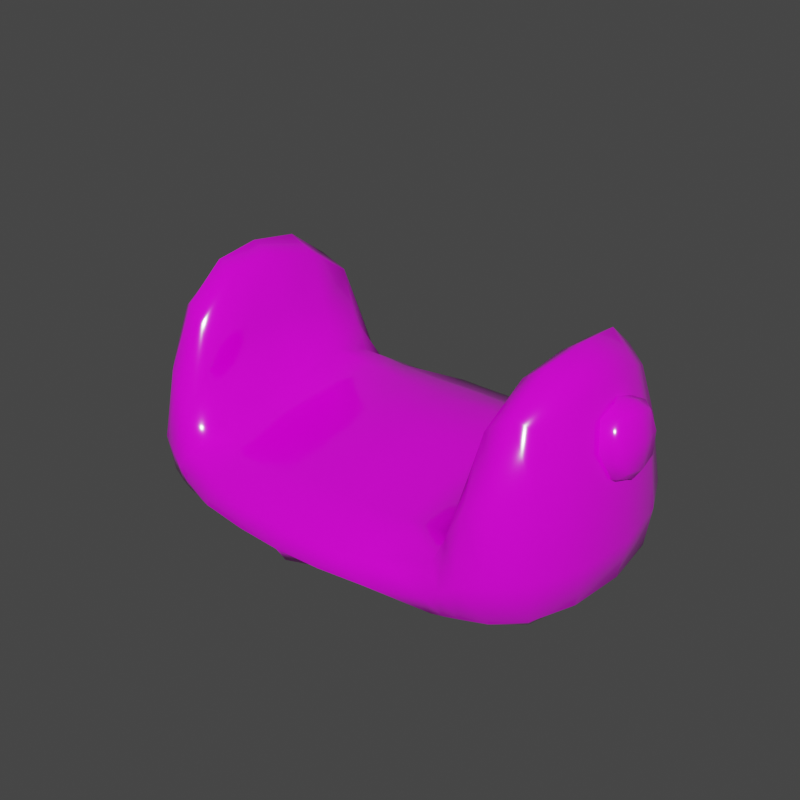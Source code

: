 # Source: Body.blend  (saved by Blender 2.90.8; exported with 4.5.12 LTS)
import bpy
from mathutils import Matrix  # noqa: F401  (used for matrix-valued properties, if any)

bpy.ops.wm.read_factory_settings(use_empty=True)
scene = bpy.context.scene
scene.name = 'Scene'

# ---- collections
col_collection = bpy.data.collections.new('Collection'); scene.collection.children.link(col_collection)

# ---- images (referenced by path relative to the original .blend; pixels are not part of the script)
import os
ASSET_DIR = os.environ.get("B2B_ASSET_DIR", "")  # directory of the original .blend (textures are referenced by path, not embedded)
HERE = os.path.dirname(os.path.abspath(__file__))  # packed textures are extracted next to this script under _unpacked/

def load_image(name, relpath, width, height, colorspace="sRGB"):
    """Load a texture the original file referenced (path relative to the .blend, or extracted next to this script)."""
    p = next((c for c in (os.path.join(HERE, relpath), os.path.join(ASSET_DIR, relpath)) if relpath and os.path.exists(c)), "")
    if p:
        img = bpy.data.images.load(p, check_existing=True)
        img.name = name
    else:  # same state as the original file: an image datablock whose file is absent (Cycles renders it pink)
        img = bpy.data.images.new(name, width, height)
        img.source = "FILE"
        img.filepath = "//" + (relpath or name)
    img.colorspace_settings.name = colorspace
    return img
img_colortexture_png = load_image('colorTexture.png', 'colorTexture.png', 1024, 1024, 'sRGB')

# ---- materials (node trees are filled in below, after node groups)
mat_x = bpy.data.materials.new('材质')
mat_001 = bpy.data.materials.new('材质.001')

# ---- material node trees
mat_x.use_nodes = True; mat_x.node_tree.nodes.clear()
_N = mat_x.node_tree.nodes; _L = mat_x.node_tree.links
n0 = _N.new('ShaderNodeBsdfPrincipled'); n0.name = 'Principled BSDF'; n0.location = (10, 300)
n0.distribution = 'GGX'
n0.subsurface_method = 'BURLEY'
n0.inputs[2].default_value = 0.1338
n0.inputs[3].default_value = 1.45
n0.inputs[13].default_value = 0.9701
n0.inputs[27].default_value = (0.0, 0.0, 0.0, 1.0)
n0.inputs[28].default_value = 1.0
n1 = _N.new('ShaderNodeOutputMaterial'); n1.name = 'Material Output'; n1.location = (300, 300)
n2 = _N.new('ShaderNodeTexImage'); n2.name = '图像纹理'; n2.location = (-310, 250)
n2.image = img_colortexture_png
_L.new(n0.outputs[0], n1.inputs[0])
_L.new(n2.outputs[0], n0.inputs[0])
n1.is_active_output = True
mat_001.use_nodes = True; mat_001.node_tree.nodes.clear()
_N = mat_001.node_tree.nodes; _L = mat_001.node_tree.links
n0 = _N.new('ShaderNodeBsdfPrincipled'); n0.name = 'Principled BSDF'; n0.location = (10, 300)
n0.distribution = 'GGX'
n0.subsurface_method = 'BURLEY'
n0.inputs[2].default_value = 0.1286
n0.inputs[3].default_value = 1.45
n0.inputs[13].default_value = 0.9104
n0.inputs[27].default_value = (0.0, 0.0, 0.0, 1.0)
n0.inputs[28].default_value = 1.0
n1 = _N.new('ShaderNodeOutputMaterial'); n1.name = 'Material Output'; n1.location = (300, 300)
n2 = _N.new('ShaderNodeTexImage'); n2.name = '图像纹理'; n2.location = (-451, 248)
n2.image = img_colortexture_png
_L.new(n0.outputs[0], n1.inputs[0])
_L.new(n2.outputs[0], n0.inputs[0])
n1.is_active_output = True

# ---- world
world_world = bpy.data.worlds.new('World'); scene.world = world_world
world_world.use_nodes = True; world_world.node_tree.nodes.clear()
_N = world_world.node_tree.nodes; _L = world_world.node_tree.links
n0 = _N.new('ShaderNodeOutputWorld'); n0.name = 'World Output'; n0.location = (300, 300)
n1 = _N.new('ShaderNodeBackground'); n1.name = 'Background'; n1.location = (10, 300)
n1.inputs[0].default_value = (0.05088, 0.05088, 0.05088, 1.0)
_L.new(n1.outputs[0], n0.inputs[0])
n0.is_active_output = True
world_world.color = (0.05088, 0.05088, 0.05088)
world_world.use_sun_shadow = False
world_world.sun_shadow_jitter_overblur = 0.0

# ---- meshes
me_004 = bpy.data.meshes.new('立方体.004')
me_004.from_pydata([(2.981, -1.34, 0.1257), (2.892, -1.245, 2.61), (2.981, 1.195, 0.1254), (2.892, 1.058, 2.609), (3.146, -0.07302, 0.08386), (3.098, -0.08424, 2.86), (3.122, 1.395, 0.8837), (3.122, -1.562, 0.8846), (3.514, -0.07871, 0.8846), (2.287, 1.301, 2.551), (2.413, -1.561, 0.08386), (2.413, 1.407, 0.08275), (2.34, -1.481, 2.552), (2.409, -0.0794, 3.063), (2.459, -0.07285, 0.0001774), (2.436, -2.089, 0.8212), (2.42, 1.891, 0.8168), (2.068, 1.466, 0.08254), (2.051, -1.571, 1.107), (2.106, -0.07341, 0.0001774), (2.075, -2.202, 0.5679), (1.972, 1.424, 1.262), (2.072, -1.623, 0.08386), (2.031, -0.07094, 1.265), (2.007, 2.008, 0.5626), (2.615, 1.194, 2.774), (3.086, 1.359, 0.3143), (3.089, 0.6984, 0.09098), (3.019, -0.7747, 2.813), (3.086, -1.511, 0.3149), (2.713, -1.482, 0.09103), (0.6727, 1.501, 0.083), (0.6485, -1.628, 0.9988), (3.089, -0.8427, 0.09103), (3.019, 0.5977, 2.813), (2.732, -0.08313, 3.278), (0.6951, -0.07381, 0.0001773), (3.418, -0.07527, 0.3095), (3.022, 1.26, 1.861), (3.022, -1.441, 1.861), (3.388, -0.08228, 1.893), (3.403, 0.7466, 0.8845), (0.6749, -2.5, 0.5125), (3.403, -0.9053, 0.8846), (2.755, 1.746, 0.8741), (2.141, 1.356, 1.774), (2.236, -1.596, 0.08386), (2.713, 1.334, 0.09038), (2.622, -1.383, 2.774), (2.155, -0.07437, 2.338), (2.781, -0.07249, 0.01064), (2.757, -1.929, 0.8766), (2.198, 1.961, 0.6889), (2.427, 1.793, 0.2984), (2.431, -1.97, 0.3016), (2.436, 0.743, 0.0105), (2.344, 0.6694, 2.972), (2.38, -1.916, 1.704), (2.38, -0.8345, 2.972), (2.437, -0.8885, 0.01064), (2.341, 1.72, 1.701), (2.233, 1.439, 0.08246), (2.175, -1.53, 1.927), (2.275, -0.07314, 0.0001773), (2.246, -2.159, 0.6946), (0.6563, 1.443, 1.174), (0.6755, -1.66, 0.08386), (0.6462, -0.07119, 1.289), (0.6284, 2.249, 0.509), (1.953, 1.845, 0.9041), (2.091, -0.9191, 0.01064), (2.091, 0.7718, 0.01047), (2.058, 1.883, 0.2661), (2.076, -2.064, 0.2699), (1.982, 0.752, 1.494), (2.052, -2.028, 0.973), (2.026, -0.8831, 1.205), (2.677, 1.576, 1.859), (3.282, -0.8441, 1.885), (2.749, -0.8596, 0.02071), (0.6619, -0.9184, 1.204), (0.6579, -2.334, 0.7816), (0.6716, 0.7854, 1.38), (2.749, 0.7158, 0.02063), (3.282, 0.6738, 1.885), (3.328, 0.739, 0.3108), (0.6765, -2.108, 0.263), (3.328, -0.8882, 0.3108), (2.745, 1.674, 0.308), (2.233, 1.845, 0.2817), (2.745, -1.838, 0.3098), (2.256, 0.7582, 0.01046), (2.674, 0.6165, 3.199), (2.682, -1.769, 1.861), (2.679, -0.792, 3.199), (2.257, -0.9048, 0.01064), (2.176, 1.771, 1.224), (0.5945, 2.112, 0.9152), (0.6866, -0.9405, 0.01064), (0.6862, 0.792, 0.01053), (0.6641, 1.926, 0.2605), (2.245, -2.027, 0.2857), (2.141, 0.7037, 2.069), (2.204, -1.982, 1.325), (2.171, -0.86, 2.253), (3.528, -0.2873, 1.917), (3.442, -0.2873, 2.482), (3.528, 0.2845, 1.917), (3.442, 0.2845, 2.482), (3.253, 0.3798, 1.779), (3.138, 0.3798, 2.532), (3.253, -0.3826, 1.779), (3.138, -0.3826, 2.532), (3.321, 0.3635, 2.544), (3.506, 0.3471, 2.203), (3.558, -0.001403, 1.858), (3.453, -0.001403, 2.547), (3.506, -0.35, 2.203), (3.431, -0.3663, 1.822), (3.431, 0.3635, 1.822), (3.321, -0.3663, 2.544), (3.117, -0.001403, 2.674), (3.274, -0.001403, 1.637), (3.196, -0.5255, 2.155), (3.196, 0.5227, 2.155), (3.378, 0.5007, 2.183), (3.55, -0.001403, 2.209), (3.454, -0.001403, 1.687), (3.303, -0.001403, 2.68), (3.378, -0.5035, 2.183), (1.371, 1.483, 0.08277), (1.35, -1.599, 1.053), (1.401, -0.07361, 0.0001773), (1.375, -2.434, 0.5402), (1.276, 1.433, 1.218), (1.374, -1.641, 0.08386), (1.338, -0.07107, 1.277), (1.318, 2.148, 0.5358), (1.344, -0.9007, 1.204), (1.355, -2.264, 0.8773), (1.327, 0.7687, 1.437), (1.376, -2.086, 0.2664), (1.304, 1.997, 0.9107), (1.389, -0.9298, 0.01064), (1.388, 0.7819, 0.0105), (1.361, 1.904, 0.2633), (-2.981, -1.34, 0.1257), (-2.892, -1.245, 2.61), (-2.981, 1.195, 0.1254), (-2.892, 1.058, 2.609), (-3.146, -0.07302, 0.08386), (-3.098, -0.08424, 2.86), (-3.122, 1.395, 0.8837), (-3.122, -1.562, 0.8846), (-3.514, -0.07871, 0.8846), (-2.287, 1.301, 2.551), (-2.413, -1.561, 0.08386), (-2.413, 1.407, 0.08275), (-2.34, -1.481, 2.552), (-2.409, -0.0794, 3.063), (-2.459, -0.07285, 0.0001774), (-2.436, -2.089, 0.8212), (-2.42, 1.891, 0.8168), (-2.068, 1.466, 0.08254), (-2.051, -1.571, 1.107), (-2.106, -0.07341, 0.0001774), (-2.075, -2.202, 0.5679), (-1.972, 1.424, 1.262), (-2.072, -1.623, 0.08386), (-2.031, -0.07094, 1.265), (-2.007, 2.008, 0.5626), (0.0, 1.521, 0.08331), (0.0, 1.508, 1.142), (0.0, -1.68, 0.08386), (0.0, -1.66, 1.041), (0.0, -0.07219, 1.447), (0.0, -0.07405, 0.0001774), (0.0, -2.526, 0.5045), (0.0, 2.273, 0.5023), (-2.615, 1.194, 2.774), (-3.086, 1.359, 0.3143), (-3.089, 0.6984, 0.09098), (-3.019, -0.7747, 2.813), (-3.086, -1.511, 0.3149), (-2.713, -1.482, 0.09103), (-0.6727, 1.501, 0.083), (-0.6485, -1.628, 0.9988), (0.0, -0.9385, 1.262), (0.0, -0.9527, 0.01064), (0.0, -2.38, 0.262), (0.0, 2.14, 0.2604), (-3.089, -0.8427, 0.09103), (-3.019, 0.5977, 2.813), (0.0, 0.7949, 1.354), (0.0, 0.8034, 0.01057), (-2.732, -0.08313, 3.278), (-0.6951, -0.07381, 0.0001773), (-3.418, -0.07527, 0.3095), (-3.022, 1.26, 1.861), (-3.022, -1.441, 1.861), (0.0, -2.366, 0.8136), (0.0, 2.131, 0.8953), (-3.388, -0.08228, 1.893), (-3.403, 0.7466, 0.8845), (-0.6749, -2.5, 0.5125), (-3.403, -0.9053, 0.8846), (-2.755, 1.746, 0.8741), (-2.141, 1.356, 1.774), (-2.236, -1.596, 0.08386), (-2.713, 1.334, 0.09038), (-2.622, -1.383, 2.774), (-2.155, -0.07437, 2.338), (-2.781, -0.07249, 0.01064), (-2.757, -1.929, 0.8766), (-2.198, 1.961, 0.6889), (-2.427, 1.793, 0.2984), (-2.431, -1.97, 0.3016), (-2.436, 0.743, 0.0105), (-2.344, 0.6694, 2.972), (-2.38, -1.916, 1.704), (-2.38, -0.8345, 2.972), (-2.437, -0.8885, 0.01064), (-2.341, 1.72, 1.701), (-2.233, 1.439, 0.08246), (-2.175, -1.53, 1.927), (-2.275, -0.07314, 0.0001773), (-2.246, -2.159, 0.6946), (-0.6563, 1.443, 1.174), (-0.6755, -1.66, 0.08386), (-0.6462, -0.07119, 1.289), (-0.6284, 2.249, 0.509), (-1.953, 1.845, 0.9041), (-2.091, -0.9191, 0.01064), (-2.091, 0.7718, 0.01047), (-2.058, 1.883, 0.2661), (-2.076, -2.064, 0.2699), (-1.982, 0.752, 1.494), (-2.052, -2.028, 0.973), (-2.026, -0.8831, 1.205), (-2.677, 1.576, 1.859), (-3.282, -0.8441, 1.885), (-2.749, -0.8596, 0.02071), (-0.6619, -0.9184, 1.204), (-0.6579, -2.334, 0.7816), (-0.6716, 0.7854, 1.38), (-2.749, 0.7158, 0.02063), (-3.282, 0.6738, 1.885), (-3.328, 0.739, 0.3108), (-0.6765, -2.108, 0.263), (-3.328, -0.8882, 0.3108), (-2.745, 1.674, 0.308), (-2.233, 1.845, 0.2817), (-2.745, -1.838, 0.3098), (-2.256, 0.7582, 0.01046), (-2.674, 0.6165, 3.199), (-2.682, -1.769, 1.861), (-2.679, -0.792, 3.199), (-2.257, -0.9048, 0.01064), (-2.176, 1.771, 1.224), (-0.5945, 2.112, 0.9152), (-0.6866, -0.9405, 0.01064), (-0.6862, 0.792, 0.01053), (-0.6641, 1.926, 0.2605), (-2.245, -2.027, 0.2857), (-2.141, 0.7037, 2.069), (-2.204, -1.982, 1.325), (-2.171, -0.86, 2.253), (-3.528, -0.2873, 1.917), (-3.442, -0.2873, 2.482), (-3.528, 0.2845, 1.917), (-3.442, 0.2845, 2.482), (-3.253, 0.3798, 1.779), (-3.138, 0.3798, 2.532), (-3.253, -0.3826, 1.779), (-3.138, -0.3826, 2.532), (-3.321, 0.3635, 2.544), (-3.506, 0.3471, 2.203), (-3.558, -0.001403, 1.858), (-3.453, -0.001403, 2.547), (-3.506, -0.35, 2.203), (-3.431, -0.3663, 1.822), (-3.431, 0.3635, 1.822), (-3.321, -0.3663, 2.544), (-3.117, -0.001403, 2.674), (-3.274, -0.001403, 1.637), (-3.196, -0.5255, 2.155), (-3.196, 0.5227, 2.155), (-3.378, 0.5007, 2.183), (-3.55, -0.001403, 2.209), (-3.454, -0.001403, 1.687), (-3.303, -0.001403, 2.68), (-3.378, -0.5035, 2.183), (-1.371, 1.483, 0.08277), (-1.35, -1.599, 1.053), (-1.401, -0.07361, 0.0001773), (-1.375, -2.434, 0.5402), (-1.276, 1.433, 1.218), (-1.374, -1.641, 0.08386), (-1.338, -0.07107, 1.277), (-1.318, 2.148, 0.5358), (-1.344, -0.9007, 1.204), (-1.355, -2.264, 0.8773), (-1.327, 0.7687, 1.437), (-1.376, -2.086, 0.2664), (-1.304, 1.997, 0.9107), (-1.389, -0.9298, 0.01064), (-1.388, 0.7819, 0.0105), (-1.361, 1.904, 0.2633)], [], [(16, 60, 77, 44), (60, 9, 25, 77), (77, 25, 3, 38), (44, 77, 38, 6), (8, 40, 78, 43), (40, 5, 28, 78), (78, 28, 1, 39), (43, 78, 39, 7), (14, 50, 79, 59), (50, 4, 33, 79), (79, 33, 0, 30), (59, 79, 30, 10), (136, 67, 80, 138), (67, 175, 187, 80), (80, 187, 174, 32), (138, 80, 32, 131), (133, 139, 81, 42), (139, 131, 32, 81), (81, 32, 174, 200), (42, 81, 200, 177), (134, 65, 82, 140), (65, 172, 193, 82), (82, 193, 175, 67), (140, 82, 67, 136), (11, 47, 83, 55), (47, 2, 27, 83), (83, 27, 4, 50), (55, 83, 50, 14), (6, 38, 84, 41), (38, 3, 34, 84), (84, 34, 5, 40), (41, 84, 40, 8), (2, 26, 85, 27), (26, 6, 41, 85), (85, 41, 8, 37), (27, 85, 37, 4), (135, 141, 86, 66), (141, 133, 42, 86), (86, 42, 177, 189), (66, 86, 189, 173), (4, 37, 87, 33), (37, 8, 43, 87), (87, 43, 7, 29), (33, 87, 29, 0), (11, 53, 88, 47), (53, 16, 44, 88), (88, 44, 6, 26), (47, 88, 26, 2), (17, 72, 89, 61), (72, 24, 52, 89), (89, 52, 16, 53), (61, 89, 53, 11), (0, 29, 90, 30), (29, 7, 51, 90), (90, 51, 15, 54), (30, 90, 54, 10), (17, 61, 91, 71), (61, 11, 55, 91), (91, 55, 14, 63), (71, 91, 63, 19), (3, 25, 92, 34), (25, 9, 56, 92), (92, 56, 13, 35), (34, 92, 35, 5), (7, 39, 93, 51), (39, 1, 48, 93), (93, 48, 12, 57), (51, 93, 57, 15), (5, 35, 94, 28), (35, 13, 58, 94), (94, 58, 12, 48), (28, 94, 48, 1), (19, 63, 95, 70), (63, 14, 59, 95), (95, 59, 10, 46), (70, 95, 46, 22), (24, 69, 96, 52), (69, 21, 45, 96), (96, 45, 9, 60), (52, 96, 60, 16), (178, 201, 97, 68), (201, 172, 65, 97), (142, 134, 21, 69), (137, 142, 69, 24), (176, 36, 98, 188), (132, 19, 70, 143), (143, 70, 22, 135), (188, 98, 66, 173), (171, 31, 99, 194), (130, 17, 71, 144), (144, 71, 19, 132), (194, 99, 36, 176), (171, 190, 100, 31), (190, 178, 68, 100), (145, 137, 24, 72), (130, 145, 72, 17), (10, 54, 101, 46), (54, 15, 64, 101), (101, 64, 20, 73), (46, 101, 73, 22), (9, 45, 102, 56), (45, 21, 74, 102), (102, 74, 23, 49), (56, 102, 49, 13), (15, 57, 103, 64), (57, 12, 62, 103), (103, 62, 18, 75), (64, 103, 75, 20), (13, 49, 104, 58), (49, 23, 76, 104), (104, 76, 18, 62), (58, 104, 62, 12), (109, 124, 125, 119), (124, 110, 113, 125), (125, 113, 108, 114), (119, 125, 114, 107), (107, 114, 126, 115), (114, 108, 116, 126), (126, 116, 106, 117), (115, 126, 117, 105), (109, 119, 127, 122), (119, 107, 115, 127), (127, 115, 105, 118), (122, 127, 118, 111), (108, 113, 128, 116), (113, 110, 121, 128), (128, 121, 112, 120), (116, 128, 120, 106), (105, 117, 129, 118), (117, 106, 120, 129), (129, 120, 112, 123), (118, 129, 123, 111), (31, 100, 145, 130), (100, 68, 137, 145), (99, 144, 132, 36), (31, 130, 144, 99), (98, 143, 135, 66), (36, 132, 143, 98), (68, 97, 142, 137), (97, 65, 134, 142), (73, 20, 133, 141), (22, 73, 141, 135), (74, 140, 136, 23), (21, 134, 140, 74), (75, 18, 131, 139), (20, 75, 139, 133), (76, 138, 131, 18), (23, 136, 138, 76), (162, 206, 239, 222), (222, 239, 179, 155), (239, 198, 149, 179), (206, 152, 198, 239), (154, 205, 240, 202), (202, 240, 182, 151), (240, 199, 147, 182), (205, 153, 199, 240), (160, 221, 241, 212), (212, 241, 191, 150), (241, 184, 146, 191), (221, 156, 184, 241), (298, 300, 242, 229), (229, 242, 187, 175), (242, 186, 174, 187), (300, 293, 186, 242), (295, 204, 243, 301), (301, 243, 186, 293), (243, 200, 174, 186), (204, 177, 200, 243), (296, 302, 244, 227), (227, 244, 193, 172), (244, 229, 175, 193), (302, 298, 229, 244), (157, 217, 245, 209), (209, 245, 181, 148), (245, 212, 150, 181), (217, 160, 212, 245), (152, 203, 246, 198), (198, 246, 192, 149), (246, 202, 151, 192), (203, 154, 202, 246), (148, 181, 247, 180), (180, 247, 203, 152), (247, 197, 154, 203), (181, 150, 197, 247), (297, 228, 248, 303), (303, 248, 204, 295), (248, 189, 177, 204), (228, 173, 189, 248), (150, 191, 249, 197), (197, 249, 205, 154), (249, 183, 153, 205), (191, 146, 183, 249), (157, 209, 250, 215), (215, 250, 206, 162), (250, 180, 152, 206), (209, 148, 180, 250), (163, 223, 251, 234), (234, 251, 214, 170), (251, 215, 162, 214), (223, 157, 215, 251), (146, 184, 252, 183), (183, 252, 213, 153), (252, 216, 161, 213), (184, 156, 216, 252), (163, 233, 253, 223), (223, 253, 217, 157), (253, 225, 160, 217), (233, 165, 225, 253), (149, 192, 254, 179), (179, 254, 218, 155), (254, 195, 159, 218), (192, 151, 195, 254), (153, 213, 255, 199), (199, 255, 210, 147), (255, 219, 158, 210), (213, 161, 219, 255), (151, 182, 256, 195), (195, 256, 220, 159), (256, 210, 158, 220), (182, 147, 210, 256), (165, 232, 257, 225), (225, 257, 221, 160), (257, 208, 156, 221), (232, 168, 208, 257), (170, 214, 258, 231), (231, 258, 207, 167), (258, 222, 155, 207), (214, 162, 222, 258), (178, 230, 259, 201), (201, 259, 227, 172), (304, 231, 167, 296), (299, 170, 231, 304), (176, 188, 260, 196), (294, 305, 232, 165), (305, 297, 168, 232), (188, 173, 228, 260), (171, 194, 261, 185), (292, 306, 233, 163), (306, 294, 165, 233), (194, 176, 196, 261), (171, 185, 262, 190), (190, 262, 230, 178), (307, 234, 170, 299), (292, 163, 234, 307), (156, 208, 263, 216), (216, 263, 226, 161), (263, 235, 166, 226), (208, 168, 235, 263), (155, 218, 264, 207), (207, 264, 236, 167), (264, 211, 169, 236), (218, 159, 211, 264), (161, 226, 265, 219), (219, 265, 224, 158), (265, 237, 164, 224), (226, 166, 237, 265), (159, 220, 266, 211), (211, 266, 238, 169), (266, 224, 164, 238), (220, 158, 224, 266), (271, 281, 287, 286), (286, 287, 275, 272), (287, 276, 270, 275), (281, 269, 276, 287), (269, 277, 288, 276), (276, 288, 278, 270), (288, 279, 268, 278), (277, 267, 279, 288), (271, 284, 289, 281), (281, 289, 277, 269), (289, 280, 267, 277), (284, 273, 280, 289), (270, 278, 290, 275), (275, 290, 283, 272), (290, 282, 274, 283), (278, 268, 282, 290), (267, 280, 291, 279), (279, 291, 282, 268), (291, 285, 274, 282), (280, 273, 285, 291), (185, 292, 307, 262), (262, 307, 299, 230), (261, 196, 294, 306), (185, 261, 306, 292), (260, 228, 297, 305), (196, 260, 305, 294), (230, 299, 304, 259), (259, 304, 296, 227), (235, 303, 295, 166), (168, 297, 303, 235), (236, 169, 298, 302), (167, 236, 302, 296), (237, 301, 293, 164), (166, 295, 301, 237), (238, 164, 293, 300), (169, 238, 300, 298)])
me_004.polygons.foreach_set('use_smooth', [True] * 296)
me_004.polygons.foreach_set('material_index', [1, 1, 1, 1, 1, 1, 1, 1, 1, 1, 1, 1, 1, 1, 1, 1, 1, 1, 1, 1, 1, 1, 1, 1, 1, 1, 1, 1, 1, 1, 1, 1, 1, 1, 1, 1, 1, 1, 1, 1, 1, 1, 1, 1, 1, 1, 1, 1, 1, 1, 1, 1, 1, 1, 1, 1, 1, 1, 1, 1, 1, 1, 1, 1, 1, 1, 1, 1, 1, 1, 1, 1, 1, 1, 1, 1, 1, 1, 1, 1, 1, 1, 1, 1, 1, 1, 1, 1, 1, 1, 1, 1, 1, 1, 1, 1, 1, 1, 1, 1, 1, 1, 1, 1, 1, 1, 1, 1, 1, 1, 1, 1, 1, 1, 1, 1, 1, 1, 1, 1, 1, 1, 1, 1, 1, 1, 1, 1, 1, 1, 1, 1, 1, 1, 1, 1, 1, 1, 1, 1, 1, 1, 1, 1, 1, 1, 1, 1, 1, 1, 1, 1, 1, 1, 1, 1, 1, 1, 1, 1, 1, 1, 1, 1, 1, 1, 1, 1, 1, 1, 1, 1, 1, 1, 1, 1, 1, 1, 1, 1, 1, 1, 1, 1, 1, 1, 1, 1, 1, 1, 1, 1, 1, 1, 1, 1, 1, 1, 1, 1, 1, 1, 1, 1, 1, 1, 1, 1, 1, 1, 1, 1, 1, 1, 1, 1, 1, 1, 1, 1, 1, 1, 1, 1, 1, 1, 1, 1, 1, 1, 1, 1, 1, 1, 1, 1, 1, 1, 1, 1, 1, 1, 1, 1, 1, 1, 1, 1, 1, 1, 1, 1, 1, 1, 1, 1, 1, 1, 1, 1, 1, 1, 1, 1, 1, 1, 1, 1, 1, 1, 1, 1, 1, 1, 1, 1, 1, 1, 1, 1, 1, 1, 1, 1, 1, 1, 1, 1, 1, 1, 1, 1, 1, 1, 1, 1])
_uv = me_004.uv_layers.new(name='UV 贴图')
_uv.uv.foreach_set('vector', [0.253, 0.8178, 0.2629, 0.8178, 0.263, 0.8216, 0.253, 0.8217, 0.2629, 0.8178, 0.2729, 0.8178, 0.2731, 0.8213, 0.263, 0.8216, 0.263, 0.8216, 0.2731, 0.8213, 0.2746, 0.8246, 0.263, 0.8277, 0.253, 0.8217, 0.263, 0.8216, 0.263, 0.8277, 0.253, 0.828, 0.253, 0.8462, 0.2627, 0.8462, 0.2628, 0.8561, 0.253, 0.856, 0.2627, 0.8462, 0.2713, 0.8462, 0.2715, 0.8563, 0.2628, 0.8561, 0.2628, 0.8561, 0.2715, 0.8563, 0.2746, 0.8679, 0.263, 0.8648, 0.253, 0.856, 0.2628, 0.8561, 0.263, 0.8648, 0.253, 0.8645, 0.2245, 0.8462, 0.2284, 0.8462, 0.2283, 0.8563, 0.2245, 0.8562, 0.2284, 0.8462, 0.2347, 0.8462, 0.2344, 0.8563, 0.2283, 0.8563, 0.2283, 0.8563, 0.2344, 0.8563, 0.2313, 0.8679, 0.228, 0.8664, 0.2245, 0.8562, 0.2283, 0.8563, 0.228, 0.8664, 0.2245, 0.8662, 0.287, 0.8462, 0.2887, 0.8462, 0.2887, 0.8562, 0.287, 0.8562, 0.2887, 0.8462, 0.2929, 0.8462, 0.2929, 0.8562, 0.2887, 0.8562, 0.2887, 0.8562, 0.2929, 0.8562, 0.2929, 0.8662, 0.2887, 0.8662, 0.287, 0.8562, 0.2887, 0.8562, 0.2887, 0.8662, 0.287, 0.8662, 0.253, 0.8803, 0.2629, 0.8803, 0.2629, 0.882, 0.253, 0.882, 0.2629, 0.8803, 0.2729, 0.8803, 0.2729, 0.882, 0.2629, 0.882, 0.2629, 0.882, 0.2729, 0.882, 0.2729, 0.8862, 0.2629, 0.8862, 0.253, 0.882, 0.2629, 0.882, 0.2629, 0.8862, 0.253, 0.8862, 0.287, 0.8263, 0.2887, 0.8263, 0.2887, 0.8363, 0.287, 0.8363, 0.2887, 0.8263, 0.2929, 0.8263, 0.2929, 0.8363, 0.2887, 0.8363, 0.2887, 0.8363, 0.2929, 0.8363, 0.2929, 0.8462, 0.2887, 0.8462, 0.287, 0.8363, 0.2887, 0.8363, 0.2887, 0.8462, 0.287, 0.8462, 0.2245, 0.8263, 0.228, 0.8261, 0.2283, 0.8362, 0.2245, 0.8363, 0.228, 0.8261, 0.2313, 0.8246, 0.2344, 0.8362, 0.2283, 0.8362, 0.2283, 0.8362, 0.2344, 0.8362, 0.2347, 0.8462, 0.2284, 0.8462, 0.2245, 0.8363, 0.2283, 0.8362, 0.2284, 0.8462, 0.2245, 0.8462, 0.253, 0.828, 0.263, 0.8277, 0.2628, 0.8364, 0.253, 0.8365, 0.263, 0.8277, 0.2746, 0.8246, 0.2715, 0.8362, 0.2628, 0.8364, 0.2628, 0.8364, 0.2715, 0.8362, 0.2713, 0.8462, 0.2627, 0.8462, 0.253, 0.8365, 0.2628, 0.8364, 0.2627, 0.8462, 0.253, 0.8462, 0.2313, 0.8246, 0.2429, 0.8277, 0.2431, 0.8364, 0.2344, 0.8362, 0.2429, 0.8277, 0.253, 0.828, 0.253, 0.8365, 0.2431, 0.8364, 0.2431, 0.8364, 0.253, 0.8365, 0.253, 0.8462, 0.2432, 0.8462, 0.2344, 0.8362, 0.2431, 0.8364, 0.2432, 0.8462, 0.2347, 0.8462, 0.233, 0.8803, 0.243, 0.8803, 0.243, 0.882, 0.233, 0.882, 0.243, 0.8803, 0.253, 0.8803, 0.253, 0.882, 0.243, 0.882, 0.243, 0.882, 0.253, 0.882, 0.253, 0.8862, 0.243, 0.8862, 0.233, 0.882, 0.243, 0.882, 0.243, 0.8862, 0.233, 0.8862, 0.2347, 0.8462, 0.2432, 0.8462, 0.2431, 0.8561, 0.2344, 0.8563, 0.2432, 0.8462, 0.253, 0.8462, 0.253, 0.856, 0.2431, 0.8561, 0.2431, 0.8561, 0.253, 0.856, 0.253, 0.8645, 0.2429, 0.8648, 0.2344, 0.8563, 0.2431, 0.8561, 0.2429, 0.8648, 0.2313, 0.8679, 0.233, 0.8178, 0.243, 0.8178, 0.2429, 0.8216, 0.2328, 0.8213, 0.243, 0.8178, 0.253, 0.8178, 0.253, 0.8217, 0.2429, 0.8216, 0.2429, 0.8216, 0.253, 0.8217, 0.253, 0.828, 0.2429, 0.8277, 0.2328, 0.8213, 0.2429, 0.8216, 0.2429, 0.8277, 0.2313, 0.8246, 0.233, 0.8138, 0.2431, 0.8138, 0.243, 0.8157, 0.233, 0.8157, 0.2431, 0.8138, 0.2531, 0.8138, 0.253, 0.8157, 0.243, 0.8157, 0.243, 0.8157, 0.253, 0.8157, 0.253, 0.8178, 0.243, 0.8178, 0.233, 0.8157, 0.243, 0.8157, 0.243, 0.8178, 0.233, 0.8178, 0.2313, 0.8679, 0.2429, 0.8648, 0.2429, 0.8709, 0.2328, 0.8712, 0.2429, 0.8648, 0.253, 0.8645, 0.253, 0.8708, 0.2429, 0.8709, 0.2429, 0.8709, 0.253, 0.8708, 0.253, 0.8747, 0.243, 0.8747, 0.2328, 0.8712, 0.2429, 0.8709, 0.243, 0.8747, 0.233, 0.8747, 0.2205, 0.8263, 0.2224, 0.8263, 0.2224, 0.8363, 0.2205, 0.8363, 0.2224, 0.8263, 0.2245, 0.8263, 0.2245, 0.8363, 0.2224, 0.8363, 0.2224, 0.8363, 0.2245, 0.8363, 0.2245, 0.8462, 0.2224, 0.8462, 0.2205, 0.8363, 0.2224, 0.8363, 0.2224, 0.8462, 0.2205, 0.8462, 0.2746, 0.8246, 0.2779, 0.8261, 0.2776, 0.8362, 0.2715, 0.8362, 0.2779, 0.8261, 0.2814, 0.8263, 0.2814, 0.8363, 0.2776, 0.8362, 0.2776, 0.8362, 0.2814, 0.8363, 0.2814, 0.8462, 0.2775, 0.8462, 0.2715, 0.8362, 0.2776, 0.8362, 0.2775, 0.8462, 0.2713, 0.8462, 0.253, 0.8645, 0.263, 0.8648, 0.263, 0.8709, 0.253, 0.8708, 0.263, 0.8648, 0.2746, 0.8679, 0.2731, 0.8712, 0.263, 0.8709, 0.263, 0.8709, 0.2731, 0.8712, 0.2729, 0.8747, 0.2629, 0.8747, 0.253, 0.8708, 0.263, 0.8709, 0.2629, 0.8747, 0.253, 0.8747, 0.2713, 0.8462, 0.2775, 0.8462, 0.2776, 0.8563, 0.2715, 0.8563, 0.2775, 0.8462, 0.2814, 0.8462, 0.2814, 0.8562, 0.2776, 0.8563, 0.2776, 0.8563, 0.2814, 0.8562, 0.2814, 0.8662, 0.2779, 0.8664, 0.2715, 0.8563, 0.2776, 0.8563, 0.2779, 0.8664, 0.2746, 0.8679, 0.2205, 0.8462, 0.2224, 0.8462, 0.2224, 0.8562, 0.2205, 0.8562, 0.2224, 0.8462, 0.2245, 0.8462, 0.2245, 0.8562, 0.2224, 0.8562, 0.2224, 0.8562, 0.2245, 0.8562, 0.2245, 0.8662, 0.2224, 0.8662, 0.2205, 0.8562, 0.2224, 0.8562, 0.2224, 0.8662, 0.2205, 0.8662, 0.2531, 0.8138, 0.263, 0.8138, 0.2629, 0.8164, 0.253, 0.8157, 0.263, 0.8138, 0.2729, 0.8138, 0.2729, 0.8161, 0.2629, 0.8164, 0.2629, 0.8164, 0.2729, 0.8161, 0.2729, 0.8178, 0.2629, 0.8178, 0.253, 0.8157, 0.2629, 0.8164, 0.2629, 0.8178, 0.253, 0.8178, 0.2536, 0.8064, 0.2634, 0.8064, 0.2632, 0.8102, 0.2533, 0.8106, 0.2634, 0.8064, 0.2729, 0.8063, 0.2729, 0.8105, 0.2632, 0.8102, 0.2631, 0.8122, 0.2729, 0.8122, 0.2729, 0.8138, 0.263, 0.8138, 0.2532, 0.8122, 0.2631, 0.8122, 0.263, 0.8138, 0.2531, 0.8138, 0.2131, 0.8462, 0.2172, 0.8462, 0.2172, 0.8562, 0.2131, 0.8562, 0.2189, 0.8462, 0.2205, 0.8462, 0.2205, 0.8562, 0.2189, 0.8562, 0.2189, 0.8562, 0.2205, 0.8562, 0.2205, 0.8662, 0.2189, 0.8662, 0.2131, 0.8562, 0.2172, 0.8562, 0.2172, 0.8662, 0.2131, 0.8662, 0.2131, 0.8263, 0.2172, 0.8263, 0.2172, 0.8363, 0.2131, 0.8363, 0.2189, 0.8263, 0.2205, 0.8263, 0.2205, 0.8363, 0.2189, 0.8363, 0.2189, 0.8363, 0.2205, 0.8363, 0.2205, 0.8462, 0.2189, 0.8462, 0.2131, 0.8363, 0.2172, 0.8363, 0.2172, 0.8462, 0.2131, 0.8462, 0.233, 0.8063, 0.2435, 0.8064, 0.2432, 0.8105, 0.233, 0.8105, 0.2435, 0.8064, 0.2536, 0.8064, 0.2533, 0.8106, 0.2432, 0.8105, 0.2431, 0.8122, 0.2532, 0.8122, 0.2531, 0.8138, 0.2431, 0.8138, 0.233, 0.8122, 0.2431, 0.8122, 0.2431, 0.8138, 0.233, 0.8138, 0.233, 0.8747, 0.243, 0.8747, 0.243, 0.8768, 0.233, 0.8768, 0.243, 0.8747, 0.253, 0.8747, 0.253, 0.8768, 0.243, 0.8768, 0.243, 0.8768, 0.253, 0.8768, 0.253, 0.8787, 0.243, 0.8787, 0.233, 0.8768, 0.243, 0.8768, 0.243, 0.8787, 0.233, 0.8787, 0.2814, 0.8263, 0.2831, 0.8263, 0.2832, 0.8363, 0.2814, 0.8363, 0.2831, 0.8263, 0.2854, 0.8263, 0.2854, 0.8363, 0.2832, 0.8363, 0.2832, 0.8363, 0.2854, 0.8363, 0.2854, 0.8462, 0.2835, 0.8462, 0.2814, 0.8363, 0.2832, 0.8363, 0.2835, 0.8462, 0.2814, 0.8462, 0.253, 0.8747, 0.2629, 0.8747, 0.2629, 0.8768, 0.253, 0.8768, 0.2629, 0.8747, 0.2729, 0.8747, 0.2729, 0.8768, 0.2629, 0.8768, 0.2629, 0.8768, 0.2729, 0.8768, 0.2729, 0.8787, 0.2629, 0.8787, 0.253, 0.8768, 0.2629, 0.8768, 0.2629, 0.8787, 0.253, 0.8787, 0.2814, 0.8462, 0.2835, 0.8462, 0.2835, 0.8562, 0.2814, 0.8562, 0.2835, 0.8462, 0.2854, 0.8462, 0.2854, 0.8562, 0.2835, 0.8562, 0.2835, 0.8562, 0.2854, 0.8562, 0.2854, 0.8662, 0.2835, 0.8662, 0.2814, 0.8562, 0.2835, 0.8562, 0.2835, 0.8662, 0.2814, 0.8662, 0.2344, 0.4221, 0.243, 0.4221, 0.243, 0.4265, 0.2342, 0.4263, 0.243, 0.4221, 0.2517, 0.4221, 0.2519, 0.4263, 0.243, 0.4265, 0.243, 0.4265, 0.2519, 0.4263, 0.2532, 0.4293, 0.243, 0.4318, 0.2342, 0.4263, 0.243, 0.4265, 0.243, 0.4318, 0.2329, 0.4293, 0.2329, 0.4293, 0.243, 0.4318, 0.243, 0.4395, 0.2353, 0.4395, 0.243, 0.4318, 0.2532, 0.4293, 0.2508, 0.4395, 0.243, 0.4395, 0.243, 0.4395, 0.2508, 0.4395, 0.2532, 0.4496, 0.243, 0.4472, 0.2353, 0.4395, 0.243, 0.4395, 0.243, 0.4472, 0.2329, 0.4496, 0.2257, 0.4308, 0.2298, 0.4306, 0.2301, 0.4395, 0.2257, 0.4395, 0.2298, 0.4306, 0.2329, 0.4293, 0.2353, 0.4395, 0.2301, 0.4395, 0.2301, 0.4395, 0.2353, 0.4395, 0.2329, 0.4496, 0.2298, 0.4483, 0.2257, 0.4395, 0.2301, 0.4395, 0.2298, 0.4483, 0.2257, 0.4482, 0.2532, 0.4293, 0.2563, 0.4306, 0.256, 0.4395, 0.2508, 0.4395, 0.2563, 0.4306, 0.2604, 0.4308, 0.2604, 0.4395, 0.256, 0.4395, 0.256, 0.4395, 0.2604, 0.4395, 0.2604, 0.4482, 0.2563, 0.4483, 0.2508, 0.4395, 0.256, 0.4395, 0.2563, 0.4483, 0.2532, 0.4496, 0.2329, 0.4496, 0.243, 0.4472, 0.243, 0.4524, 0.2342, 0.4527, 0.243, 0.4472, 0.2532, 0.4496, 0.2519, 0.4527, 0.243, 0.4524, 0.243, 0.4524, 0.2519, 0.4527, 0.2517, 0.4568, 0.243, 0.4568, 0.2342, 0.4527, 0.243, 0.4524, 0.243, 0.4568, 0.2344, 0.4568, 0.233, 0.8105, 0.2432, 0.8105, 0.2431, 0.8122, 0.233, 0.8122, 0.2432, 0.8105, 0.2533, 0.8106, 0.2532, 0.8122, 0.2431, 0.8122, 0.2172, 0.8363, 0.2189, 0.8363, 0.2189, 0.8462, 0.2172, 0.8462, 0.2172, 0.8263, 0.2189, 0.8263, 0.2189, 0.8363, 0.2172, 0.8363, 0.2172, 0.8562, 0.2189, 0.8562, 0.2189, 0.8662, 0.2172, 0.8662, 0.2172, 0.8462, 0.2189, 0.8462, 0.2189, 0.8562, 0.2172, 0.8562, 0.2533, 0.8106, 0.2632, 0.8102, 0.2631, 0.8122, 0.2532, 0.8122, 0.2632, 0.8102, 0.2729, 0.8105, 0.2729, 0.8122, 0.2631, 0.8122, 0.243, 0.8787, 0.253, 0.8787, 0.253, 0.8803, 0.243, 0.8803, 0.233, 0.8787, 0.243, 0.8787, 0.243, 0.8803, 0.233, 0.8803, 0.2854, 0.8363, 0.287, 0.8363, 0.287, 0.8462, 0.2854, 0.8462, 0.2854, 0.8263, 0.287, 0.8263, 0.287, 0.8363, 0.2854, 0.8363, 0.2629, 0.8787, 0.2729, 0.8787, 0.2729, 0.8803, 0.2629, 0.8803, 0.253, 0.8787, 0.2629, 0.8787, 0.2629, 0.8803, 0.253, 0.8803, 0.2854, 0.8562, 0.287, 0.8562, 0.287, 0.8662, 0.2854, 0.8662, 0.2854, 0.8462, 0.287, 0.8462, 0.287, 0.8562, 0.2854, 0.8562, 0.253, 0.8178, 0.253, 0.8217, 0.263, 0.8216, 0.2629, 0.8178, 0.2629, 0.8178, 0.263, 0.8216, 0.2731, 0.8213, 0.2729, 0.8178, 0.263, 0.8216, 0.263, 0.8277, 0.2746, 0.8246, 0.2731, 0.8213, 0.253, 0.8217, 0.253, 0.828, 0.263, 0.8277, 0.263, 0.8216, 0.253, 0.8462, 0.253, 0.856, 0.2628, 0.8561, 0.2627, 0.8462, 0.2627, 0.8462, 0.2628, 0.8561, 0.2715, 0.8563, 0.2713, 0.8462, 0.2628, 0.8561, 0.263, 0.8648, 0.2746, 0.8679, 0.2715, 0.8563, 0.253, 0.856, 0.253, 0.8645, 0.263, 0.8648, 0.2628, 0.8561, 0.2245, 0.8462, 0.2245, 0.8562, 0.2283, 0.8563, 0.2284, 0.8462, 0.2284, 0.8462, 0.2283, 0.8563, 0.2344, 0.8563, 0.2347, 0.8462, 0.2283, 0.8563, 0.228, 0.8664, 0.2313, 0.8679, 0.2344, 0.8563, 0.2245, 0.8562, 0.2245, 0.8662, 0.228, 0.8664, 0.2283, 0.8563, 0.287, 0.8462, 0.287, 0.8562, 0.2887, 0.8562, 0.2887, 0.8462, 0.2887, 0.8462, 0.2887, 0.8562, 0.2929, 0.8562, 0.2929, 0.8462, 0.2887, 0.8562, 0.2887, 0.8662, 0.2929, 0.8662, 0.2929, 0.8562, 0.287, 0.8562, 0.287, 0.8662, 0.2887, 0.8662, 0.2887, 0.8562, 0.253, 0.8803, 0.253, 0.882, 0.2629, 0.882, 0.2629, 0.8803, 0.2629, 0.8803, 0.2629, 0.882, 0.2729, 0.882, 0.2729, 0.8803, 0.2629, 0.882, 0.2629, 0.8862, 0.2729, 0.8862, 0.2729, 0.882, 0.253, 0.882, 0.253, 0.8862, 0.2629, 0.8862, 0.2629, 0.882, 0.287, 0.8263, 0.287, 0.8363, 0.2887, 0.8363, 0.2887, 0.8263, 0.2887, 0.8263, 0.2887, 0.8363, 0.2929, 0.8363, 0.2929, 0.8263, 0.2887, 0.8363, 0.2887, 0.8462, 0.2929, 0.8462, 0.2929, 0.8363, 0.287, 0.8363, 0.287, 0.8462, 0.2887, 0.8462, 0.2887, 0.8363, 0.2245, 0.8263, 0.2245, 0.8363, 0.2283, 0.8362, 0.228, 0.8261, 0.228, 0.8261, 0.2283, 0.8362, 0.2344, 0.8362, 0.2313, 0.8246, 0.2283, 0.8362, 0.2284, 0.8462, 0.2347, 0.8462, 0.2344, 0.8362, 0.2245, 0.8363, 0.2245, 0.8462, 0.2284, 0.8462, 0.2283, 0.8362, 0.253, 0.828, 0.253, 0.8365, 0.2628, 0.8364, 0.263, 0.8277, 0.263, 0.8277, 0.2628, 0.8364, 0.2715, 0.8362, 0.2746, 0.8246, 0.2628, 0.8364, 0.2627, 0.8462, 0.2713, 0.8462, 0.2715, 0.8362, 0.253, 0.8365, 0.253, 0.8462, 0.2627, 0.8462, 0.2628, 0.8364, 0.2313, 0.8246, 0.2344, 0.8362, 0.2431, 0.8364, 0.2429, 0.8277, 0.2429, 0.8277, 0.2431, 0.8364, 0.253, 0.8365, 0.253, 0.828, 0.2431, 0.8364, 0.2432, 0.8462, 0.253, 0.8462, 0.253, 0.8365, 0.2344, 0.8362, 0.2347, 0.8462, 0.2432, 0.8462, 0.2431, 0.8364, 0.233, 0.8803, 0.233, 0.882, 0.243, 0.882, 0.243, 0.8803, 0.243, 0.8803, 0.243, 0.882, 0.253, 0.882, 0.253, 0.8803, 0.243, 0.882, 0.243, 0.8862, 0.253, 0.8862, 0.253, 0.882, 0.233, 0.882, 0.233, 0.8862, 0.243, 0.8862, 0.243, 0.882, 0.2347, 0.8462, 0.2344, 0.8563, 0.2431, 0.8561, 0.2432, 0.8462, 0.2432, 0.8462, 0.2431, 0.8561, 0.253, 0.856, 0.253, 0.8462, 0.2431, 0.8561, 0.2429, 0.8648, 0.253, 0.8645, 0.253, 0.856, 0.2344, 0.8563, 0.2313, 0.8679, 0.2429, 0.8648, 0.2431, 0.8561, 0.233, 0.8178, 0.2328, 0.8213, 0.2429, 0.8216, 0.243, 0.8178, 0.243, 0.8178, 0.2429, 0.8216, 0.253, 0.8217, 0.253, 0.8178, 0.2429, 0.8216, 0.2429, 0.8277, 0.253, 0.828, 0.253, 0.8217, 0.2328, 0.8213, 0.2313, 0.8246, 0.2429, 0.8277, 0.2429, 0.8216, 0.233, 0.8138, 0.233, 0.8157, 0.243, 0.8157, 0.2431, 0.8138, 0.2431, 0.8138, 0.243, 0.8157, 0.253, 0.8157, 0.2531, 0.8138, 0.243, 0.8157, 0.243, 0.8178, 0.253, 0.8178, 0.253, 0.8157, 0.233, 0.8157, 0.233, 0.8178, 0.243, 0.8178, 0.243, 0.8157, 0.2313, 0.8679, 0.2328, 0.8712, 0.2429, 0.8709, 0.2429, 0.8648, 0.2429, 0.8648, 0.2429, 0.8709, 0.253, 0.8708, 0.253, 0.8645, 0.2429, 0.8709, 0.243, 0.8747, 0.253, 0.8747, 0.253, 0.8708, 0.2328, 0.8712, 0.233, 0.8747, 0.243, 0.8747, 0.2429, 0.8709, 0.2205, 0.8263, 0.2205, 0.8363, 0.2224, 0.8363, 0.2224, 0.8263, 0.2224, 0.8263, 0.2224, 0.8363, 0.2245, 0.8363, 0.2245, 0.8263, 0.2224, 0.8363, 0.2224, 0.8462, 0.2245, 0.8462, 0.2245, 0.8363, 0.2205, 0.8363, 0.2205, 0.8462, 0.2224, 0.8462, 0.2224, 0.8363, 0.2746, 0.8246, 0.2715, 0.8362, 0.2776, 0.8362, 0.2779, 0.8261, 0.2779, 0.8261, 0.2776, 0.8362, 0.2814, 0.8363, 0.2814, 0.8263, 0.2776, 0.8362, 0.2775, 0.8462, 0.2814, 0.8462, 0.2814, 0.8363, 0.2715, 0.8362, 0.2713, 0.8462, 0.2775, 0.8462, 0.2776, 0.8362, 0.253, 0.8645, 0.253, 0.8708, 0.263, 0.8709, 0.263, 0.8648, 0.263, 0.8648, 0.263, 0.8709, 0.2731, 0.8712, 0.2746, 0.8679, 0.263, 0.8709, 0.2629, 0.8747, 0.2729, 0.8747, 0.2731, 0.8712, 0.253, 0.8708, 0.253, 0.8747, 0.2629, 0.8747, 0.263, 0.8709, 0.2713, 0.8462, 0.2715, 0.8563, 0.2776, 0.8563, 0.2775, 0.8462, 0.2775, 0.8462, 0.2776, 0.8563, 0.2814, 0.8562, 0.2814, 0.8462, 0.2776, 0.8563, 0.2779, 0.8664, 0.2814, 0.8662, 0.2814, 0.8562, 0.2715, 0.8563, 0.2746, 0.8679, 0.2779, 0.8664, 0.2776, 0.8563, 0.2205, 0.8462, 0.2205, 0.8562, 0.2224, 0.8562, 0.2224, 0.8462, 0.2224, 0.8462, 0.2224, 0.8562, 0.2245, 0.8562, 0.2245, 0.8462, 0.2224, 0.8562, 0.2224, 0.8662, 0.2245, 0.8662, 0.2245, 0.8562, 0.2205, 0.8562, 0.2205, 0.8662, 0.2224, 0.8662, 0.2224, 0.8562, 0.2531, 0.8138, 0.253, 0.8157, 0.2629, 0.8164, 0.263, 0.8138, 0.263, 0.8138, 0.2629, 0.8164, 0.2729, 0.8161, 0.2729, 0.8138, 0.2629, 0.8164, 0.2629, 0.8178, 0.2729, 0.8178, 0.2729, 0.8161, 0.253, 0.8157, 0.253, 0.8178, 0.2629, 0.8178, 0.2629, 0.8164, 0.2536, 0.8064, 0.2533, 0.8106, 0.2632, 0.8102, 0.2634, 0.8064, 0.2634, 0.8064, 0.2632, 0.8102, 0.2729, 0.8105, 0.2729, 0.8063, 0.2631, 0.8122, 0.263, 0.8138, 0.2729, 0.8138, 0.2729, 0.8122, 0.2532, 0.8122, 0.2531, 0.8138, 0.263, 0.8138, 0.2631, 0.8122, 0.2131, 0.8462, 0.2131, 0.8562, 0.2172, 0.8562, 0.2172, 0.8462, 0.2189, 0.8462, 0.2189, 0.8562, 0.2205, 0.8562, 0.2205, 0.8462, 0.2189, 0.8562, 0.2189, 0.8662, 0.2205, 0.8662, 0.2205, 0.8562, 0.2131, 0.8562, 0.2131, 0.8662, 0.2172, 0.8662, 0.2172, 0.8562, 0.2131, 0.8263, 0.2131, 0.8363, 0.2172, 0.8363, 0.2172, 0.8263, 0.2189, 0.8263, 0.2189, 0.8363, 0.2205, 0.8363, 0.2205, 0.8263, 0.2189, 0.8363, 0.2189, 0.8462, 0.2205, 0.8462, 0.2205, 0.8363, 0.2131, 0.8363, 0.2131, 0.8462, 0.2172, 0.8462, 0.2172, 0.8363, 0.233, 0.8063, 0.233, 0.8105, 0.2432, 0.8105, 0.2435, 0.8064, 0.2435, 0.8064, 0.2432, 0.8105, 0.2533, 0.8106, 0.2536, 0.8064, 0.2431, 0.8122, 0.2431, 0.8138, 0.2531, 0.8138, 0.2532, 0.8122, 0.233, 0.8122, 0.233, 0.8138, 0.2431, 0.8138, 0.2431, 0.8122, 0.233, 0.8747, 0.233, 0.8768, 0.243, 0.8768, 0.243, 0.8747, 0.243, 0.8747, 0.243, 0.8768, 0.253, 0.8768, 0.253, 0.8747, 0.243, 0.8768, 0.243, 0.8787, 0.253, 0.8787, 0.253, 0.8768, 0.233, 0.8768, 0.233, 0.8787, 0.243, 0.8787, 0.243, 0.8768, 0.2814, 0.8263, 0.2814, 0.8363, 0.2832, 0.8363, 0.2831, 0.8263, 0.2831, 0.8263, 0.2832, 0.8363, 0.2854, 0.8363, 0.2854, 0.8263, 0.2832, 0.8363, 0.2835, 0.8462, 0.2854, 0.8462, 0.2854, 0.8363, 0.2814, 0.8363, 0.2814, 0.8462, 0.2835, 0.8462, 0.2832, 0.8363, 0.253, 0.8747, 0.253, 0.8768, 0.2629, 0.8768, 0.2629, 0.8747, 0.2629, 0.8747, 0.2629, 0.8768, 0.2729, 0.8768, 0.2729, 0.8747, 0.2629, 0.8768, 0.2629, 0.8787, 0.2729, 0.8787, 0.2729, 0.8768, 0.253, 0.8768, 0.253, 0.8787, 0.2629, 0.8787, 0.2629, 0.8768, 0.2814, 0.8462, 0.2814, 0.8562, 0.2835, 0.8562, 0.2835, 0.8462, 0.2835, 0.8462, 0.2835, 0.8562, 0.2854, 0.8562, 0.2854, 0.8462, 0.2835, 0.8562, 0.2835, 0.8662, 0.2854, 0.8662, 0.2854, 0.8562, 0.2814, 0.8562, 0.2814, 0.8662, 0.2835, 0.8662, 0.2835, 0.8562, 0.2344, 0.4221, 0.2342, 0.4263, 0.243, 0.4265, 0.243, 0.4221, 0.243, 0.4221, 0.243, 0.4265, 0.2519, 0.4263, 0.2517, 0.4221, 0.243, 0.4265, 0.243, 0.4318, 0.2532, 0.4293, 0.2519, 0.4263, 0.2342, 0.4263, 0.2329, 0.4293, 0.243, 0.4318, 0.243, 0.4265, 0.2329, 0.4293, 0.2353, 0.4395, 0.243, 0.4395, 0.243, 0.4318, 0.243, 0.4318, 0.243, 0.4395, 0.2508, 0.4395, 0.2532, 0.4293, 0.243, 0.4395, 0.243, 0.4472, 0.2532, 0.4496, 0.2508, 0.4395, 0.2353, 0.4395, 0.2329, 0.4496, 0.243, 0.4472, 0.243, 0.4395, 0.2257, 0.4308, 0.2257, 0.4395, 0.2301, 0.4395, 0.2298, 0.4306, 0.2298, 0.4306, 0.2301, 0.4395, 0.2353, 0.4395, 0.2329, 0.4293, 0.2301, 0.4395, 0.2298, 0.4483, 0.2329, 0.4496, 0.2353, 0.4395, 0.2257, 0.4395, 0.2257, 0.4482, 0.2298, 0.4483, 0.2301, 0.4395, 0.2532, 0.4293, 0.2508, 0.4395, 0.256, 0.4395, 0.2563, 0.4306, 0.2563, 0.4306, 0.256, 0.4395, 0.2604, 0.4395, 0.2604, 0.4308, 0.256, 0.4395, 0.2563, 0.4483, 0.2604, 0.4482, 0.2604, 0.4395, 0.2508, 0.4395, 0.2532, 0.4496, 0.2563, 0.4483, 0.256, 0.4395, 0.2329, 0.4496, 0.2342, 0.4527, 0.243, 0.4524, 0.243, 0.4472, 0.243, 0.4472, 0.243, 0.4524, 0.2519, 0.4527, 0.2532, 0.4496, 0.243, 0.4524, 0.243, 0.4568, 0.2517, 0.4568, 0.2519, 0.4527, 0.2342, 0.4527, 0.2344, 0.4568, 0.243, 0.4568, 0.243, 0.4524, 0.233, 0.8105, 0.233, 0.8122, 0.2431, 0.8122, 0.2432, 0.8105, 0.2432, 0.8105, 0.2431, 0.8122, 0.2532, 0.8122, 0.2533, 0.8106, 0.2172, 0.8363, 0.2172, 0.8462, 0.2189, 0.8462, 0.2189, 0.8363, 0.2172, 0.8263, 0.2172, 0.8363, 0.2189, 0.8363, 0.2189, 0.8263, 0.2172, 0.8562, 0.2172, 0.8662, 0.2189, 0.8662, 0.2189, 0.8562, 0.2172, 0.8462, 0.2172, 0.8562, 0.2189, 0.8562, 0.2189, 0.8462, 0.2533, 0.8106, 0.2532, 0.8122, 0.2631, 0.8122, 0.2632, 0.8102, 0.2632, 0.8102, 0.2631, 0.8122, 0.2729, 0.8122, 0.2729, 0.8105, 0.243, 0.8787, 0.243, 0.8803, 0.253, 0.8803, 0.253, 0.8787, 0.233, 0.8787, 0.233, 0.8803, 0.243, 0.8803, 0.243, 0.8787, 0.2854, 0.8363, 0.2854, 0.8462, 0.287, 0.8462, 0.287, 0.8363, 0.2854, 0.8263, 0.2854, 0.8363, 0.287, 0.8363, 0.287, 0.8263, 0.2629, 0.8787, 0.2629, 0.8803, 0.2729, 0.8803, 0.2729, 0.8787, 0.253, 0.8787, 0.253, 0.8803, 0.2629, 0.8803, 0.2629, 0.8787, 0.2854, 0.8562, 0.2854, 0.8662, 0.287, 0.8662, 0.287, 0.8562, 0.2854, 0.8462, 0.2854, 0.8562, 0.287, 0.8562, 0.287, 0.8462])
me_004.materials.append(mat_x)
me_004.materials.append(mat_001)
me_004.use_remesh_fix_poles = True
me_004.use_remesh_preserve_attributes = False
me_004.use_mirror_vertex_groups = False
me_004.update()
arm_x = bpy.data.armatures.new('骨架')  # bones are not reproduced

# ---- objects
ob_002 = bpy.data.objects.new('立方体.002', me_004)
ob_x = bpy.data.objects.new('骨架', arm_x)

# ---- transforms, parenting, visibility, modifiers, constraints
ob_002.parent = ob_x
ob_002.location = (0.0, 0.0, 0.0)
ob_002.scale = (0.5402, 0.5402, 0.5402)
ob_002.lineart.crease_threshold = 0.0
_vg = ob_002.vertex_groups.new(name='Bone')
_vg.add([0, 1, 2, 3, 4, 5, 6, 7, 8, 9, 10, 11, 12, 13, 14, 15, 16, 17, 18, 19, 20, 21, 22, 23, 24, 25, 26, 27, 28, 29, 30, 31, 32, 33, 34, 35, 36, 37, 38, 39, 40, 41, 42, 43, 44, 45, 46, 47, 48, 49, 50, 51, 52, 53, 54, 55, 56, 57, 58, 59, 60, 61, 62, 63, 64, 65, 66, 67, 68, 69, 70, 71, 72, 73, 74, 75, 76, 77, 78, 79, 80, 81, 82, 83, 84, 85, 86, 87, 88, 89, 90, 91, 92, 93, 94, 95, 96, 97, 98, 99, 100, 101, 102, 103, 104, 105, 106, 107, 108, 109, 110, 111, 112, 113, 114, 115, 116, 117, 118, 119, 120, 121, 122, 123, 124, 125, 126, 127, 128, 129, 130, 131, 132, 133, 134, 135, 136, 137, 138, 139, 140, 141, 142, 143, 144, 145, 146, 147, 148, 149, 150, 151, 152, 153, 154, 155, 156, 157, 158, 159, 160, 161, 162, 163, 164, 165, 166, 167, 168, 169, 170, 171, 172, 173, 174, 175, 176, 177, 178, 179, 180, 181, 182, 183, 184, 185, 186, 187, 188, 189, 190, 191, 192, 193, 194, 195, 196, 197, 198, 199, 200, 201, 202, 203, 204, 205, 206, 207, 208, 209, 210, 211, 212, 213, 214, 215, 216, 217, 218, 219, 220, 221, 222, 223, 224, 225, 226, 227, 228, 229, 230, 231, 232, 233, 234, 235, 236, 237, 238, 239, 240, 241, 242, 243, 244, 245, 246, 247, 248, 249, 250, 251, 252, 253, 254, 255, 256, 257, 258, 259, 260, 261, 262, 263, 264, 265, 266, 267, 268, 269, 270, 271, 272, 273, 274, 275, 276, 277, 278, 279, 280, 281, 282, 283, 284, 285, 286, 287, 288, 289, 290, 291, 292, 293, 294, 295, 296, 297, 298, 299, 300, 301, 302, 303, 304, 305, 306, 307], 1.0, 'REPLACE')
_vg = ob_002.vertex_groups.new(name='D_R')
_vg = ob_002.vertex_groups.new(name='U_R')
_vg = ob_002.vertex_groups.new(name='D_L')
_vg = ob_002.vertex_groups.new(name='U_L')
_m = ob_002.modifiers.new('骨架', 'ARMATURE')
_m.object = ob_x
ob_x.location = (0.0, 0.0, 0.0)
ob_x.show_in_front = True
ob_x.lineart.crease_threshold = 0.0

# ---- collection membership
col_collection.objects.link(ob_002)
col_collection.objects.link(ob_x)

# ---- scene / render settings (as saved in the file)
scene.frame_start = 1; scene.frame_end = 5; scene.frame_set(1)
scene.render.engine = 'CYCLES'
scene.render.resolution_x = 100
scene.render.resolution_y = 100
scene.render.film_transparent = True
scene.cycles.use_denoising = False
scene.cycles.samples = 128
scene.cycles.sampling_pattern = 'TABULATED_SOBOL'
scene.cycles.use_adaptive_sampling = False
scene.cycles.use_light_tree = False
scene.view_settings.view_transform = 'Filmic'
bpy.context.view_layer.update()

# ---- added for rendering (the .blend has no active camera and no usable light): camera, sun
cam_auto = bpy.data.cameras.new('AutoCamera')
cam_auto.lens = 50.0
cam_auto.sensor_width = 36.0
cam_auto.clip_end = 1000.0
ob_auto_camera = bpy.data.objects.new('AutoCamera', cam_auto)
scene.collection.objects.link(ob_auto_camera)
ob_auto_camera.location = (4.59196, -5.57853, 4.5589)
ob_auto_camera.rotation_euler = (1.09748, -7.21219e-08, 0.694738)
scene.camera = ob_auto_camera
light_auto_sun = bpy.data.lights.new('AutoSun', 'SUN')
light_auto_sun.energy = 3.0
light_auto_sun.angle = 0.0523599
ob_auto_sun = bpy.data.objects.new('AutoSun', light_auto_sun)
scene.collection.objects.link(ob_auto_sun)
ob_auto_sun.rotation_euler = (0.872665, 0.174533, 0.523599)
bpy.context.view_layer.update()
